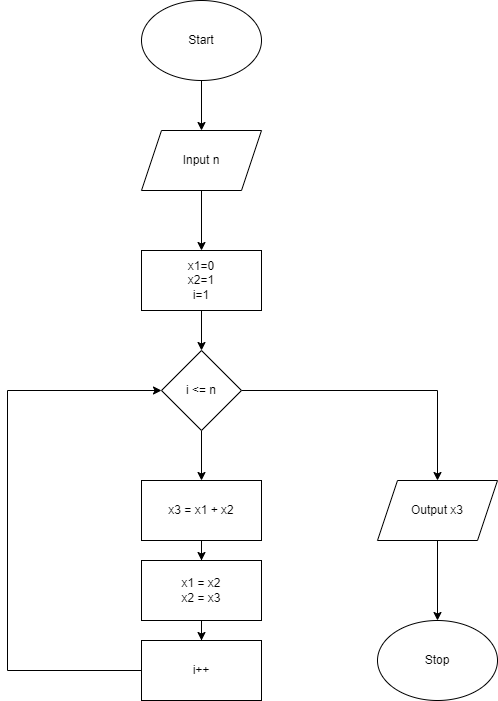

The diagram above was exported from draw.io. Its source (the exported page's mxGraphModel, read from the mxfile embedded in the PNG):
<mxGraphModel dx="868" dy="482" grid="1" gridSize="10" guides="1" tooltips="1" connect="1" arrows="1" fold="1" page="1" pageScale="1" pageWidth="827" pageHeight="1169" math="0" shadow="0">
  <root>
    <mxCell id="0" />
    <mxCell id="1" parent="0" />
    <mxCell id="BKJ3G2Oc5DCdpi2DNcSs-2" style="edgeStyle=orthogonalEdgeStyle;rounded=0;orthogonalLoop=1;jettySize=auto;html=1;" edge="1" parent="1" source="BKJ3G2Oc5DCdpi2DNcSs-1" target="BKJ3G2Oc5DCdpi2DNcSs-3">
      <mxGeometry relative="1" as="geometry">
        <mxPoint x="414" y="190" as="targetPoint" />
      </mxGeometry>
    </mxCell>
    <mxCell id="BKJ3G2Oc5DCdpi2DNcSs-1" value="Start" style="ellipse;whiteSpace=wrap;html=1;" vertex="1" parent="1">
      <mxGeometry x="354" y="40" width="120" height="80" as="geometry" />
    </mxCell>
    <mxCell id="BKJ3G2Oc5DCdpi2DNcSs-4" style="edgeStyle=orthogonalEdgeStyle;rounded=0;orthogonalLoop=1;jettySize=auto;html=1;" edge="1" parent="1" source="BKJ3G2Oc5DCdpi2DNcSs-3" target="BKJ3G2Oc5DCdpi2DNcSs-5">
      <mxGeometry relative="1" as="geometry">
        <mxPoint x="414" y="290" as="targetPoint" />
      </mxGeometry>
    </mxCell>
    <mxCell id="BKJ3G2Oc5DCdpi2DNcSs-3" value="Input n" style="shape=parallelogram;perimeter=parallelogramPerimeter;whiteSpace=wrap;html=1;fixedSize=1;" vertex="1" parent="1">
      <mxGeometry x="354" y="170" width="120" height="60" as="geometry" />
    </mxCell>
    <mxCell id="BKJ3G2Oc5DCdpi2DNcSs-6" style="edgeStyle=orthogonalEdgeStyle;rounded=0;orthogonalLoop=1;jettySize=auto;html=1;" edge="1" parent="1" source="BKJ3G2Oc5DCdpi2DNcSs-5" target="BKJ3G2Oc5DCdpi2DNcSs-7">
      <mxGeometry relative="1" as="geometry">
        <mxPoint x="414" y="400" as="targetPoint" />
      </mxGeometry>
    </mxCell>
    <mxCell id="BKJ3G2Oc5DCdpi2DNcSs-5" value="x1=0&lt;br&gt;x2=1&lt;br&gt;i=1" style="rounded=0;whiteSpace=wrap;html=1;" vertex="1" parent="1">
      <mxGeometry x="354" y="290" width="120" height="60" as="geometry" />
    </mxCell>
    <mxCell id="BKJ3G2Oc5DCdpi2DNcSs-8" style="edgeStyle=orthogonalEdgeStyle;rounded=0;orthogonalLoop=1;jettySize=auto;html=1;exitX=0.5;exitY=1;exitDx=0;exitDy=0;" edge="1" parent="1" source="BKJ3G2Oc5DCdpi2DNcSs-7" target="BKJ3G2Oc5DCdpi2DNcSs-9">
      <mxGeometry relative="1" as="geometry">
        <mxPoint x="414" y="530" as="targetPoint" />
      </mxGeometry>
    </mxCell>
    <mxCell id="BKJ3G2Oc5DCdpi2DNcSs-17" style="edgeStyle=orthogonalEdgeStyle;rounded=0;orthogonalLoop=1;jettySize=auto;html=1;" edge="1" parent="1" source="BKJ3G2Oc5DCdpi2DNcSs-7" target="BKJ3G2Oc5DCdpi2DNcSs-15">
      <mxGeometry relative="1" as="geometry">
        <mxPoint x="650" y="430" as="targetPoint" />
      </mxGeometry>
    </mxCell>
    <mxCell id="BKJ3G2Oc5DCdpi2DNcSs-7" value="i &amp;lt;= n" style="rhombus;whiteSpace=wrap;html=1;" vertex="1" parent="1">
      <mxGeometry x="374" y="390" width="80" height="80" as="geometry" />
    </mxCell>
    <mxCell id="BKJ3G2Oc5DCdpi2DNcSs-10" style="edgeStyle=orthogonalEdgeStyle;rounded=0;orthogonalLoop=1;jettySize=auto;html=1;" edge="1" parent="1" source="BKJ3G2Oc5DCdpi2DNcSs-9" target="BKJ3G2Oc5DCdpi2DNcSs-11">
      <mxGeometry relative="1" as="geometry">
        <mxPoint x="414" y="650" as="targetPoint" />
      </mxGeometry>
    </mxCell>
    <mxCell id="BKJ3G2Oc5DCdpi2DNcSs-9" value="x3 = x1 + x2" style="rounded=0;whiteSpace=wrap;html=1;" vertex="1" parent="1">
      <mxGeometry x="354" y="520" width="120" height="60" as="geometry" />
    </mxCell>
    <mxCell id="BKJ3G2Oc5DCdpi2DNcSs-12" style="edgeStyle=orthogonalEdgeStyle;rounded=0;orthogonalLoop=1;jettySize=auto;html=1;" edge="1" parent="1" source="BKJ3G2Oc5DCdpi2DNcSs-11" target="BKJ3G2Oc5DCdpi2DNcSs-13">
      <mxGeometry relative="1" as="geometry">
        <mxPoint x="414" y="690" as="targetPoint" />
      </mxGeometry>
    </mxCell>
    <mxCell id="BKJ3G2Oc5DCdpi2DNcSs-11" value="x1 = x2&lt;br&gt;x2 = x3" style="rounded=0;whiteSpace=wrap;html=1;" vertex="1" parent="1">
      <mxGeometry x="354" y="600" width="120" height="60" as="geometry" />
    </mxCell>
    <mxCell id="BKJ3G2Oc5DCdpi2DNcSs-14" style="edgeStyle=orthogonalEdgeStyle;rounded=0;orthogonalLoop=1;jettySize=auto;html=1;entryX=0;entryY=0.5;entryDx=0;entryDy=0;" edge="1" parent="1" source="BKJ3G2Oc5DCdpi2DNcSs-13" target="BKJ3G2Oc5DCdpi2DNcSs-7">
      <mxGeometry relative="1" as="geometry">
        <mxPoint x="160" y="430" as="targetPoint" />
        <Array as="points">
          <mxPoint x="220" y="710" />
          <mxPoint x="220" y="430" />
        </Array>
      </mxGeometry>
    </mxCell>
    <mxCell id="BKJ3G2Oc5DCdpi2DNcSs-13" value="i++" style="rounded=0;whiteSpace=wrap;html=1;" vertex="1" parent="1">
      <mxGeometry x="354" y="680" width="120" height="60" as="geometry" />
    </mxCell>
    <mxCell id="BKJ3G2Oc5DCdpi2DNcSs-18" style="edgeStyle=orthogonalEdgeStyle;rounded=0;orthogonalLoop=1;jettySize=auto;html=1;exitX=0.5;exitY=1;exitDx=0;exitDy=0;entryX=0.5;entryY=0;entryDx=0;entryDy=0;" edge="1" parent="1" source="BKJ3G2Oc5DCdpi2DNcSs-15" target="BKJ3G2Oc5DCdpi2DNcSs-16">
      <mxGeometry relative="1" as="geometry" />
    </mxCell>
    <mxCell id="BKJ3G2Oc5DCdpi2DNcSs-15" value="Output x3" style="shape=parallelogram;perimeter=parallelogramPerimeter;whiteSpace=wrap;html=1;fixedSize=1;" vertex="1" parent="1">
      <mxGeometry x="590" y="520" width="120" height="60" as="geometry" />
    </mxCell>
    <mxCell id="BKJ3G2Oc5DCdpi2DNcSs-16" value="Stop" style="ellipse;whiteSpace=wrap;html=1;" vertex="1" parent="1">
      <mxGeometry x="590" y="660" width="120" height="80" as="geometry" />
    </mxCell>
  </root>
</mxGraphModel>